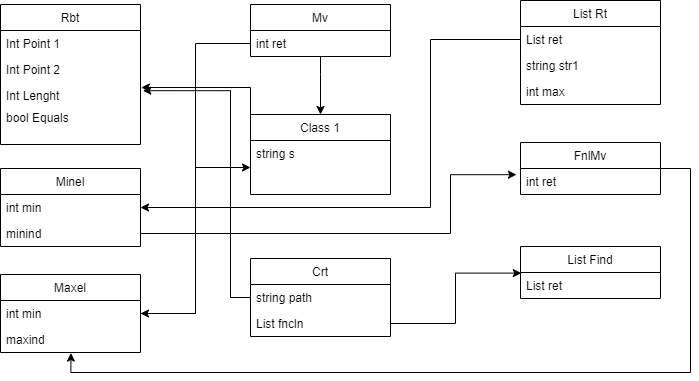

The diagram above was exported from draw.io. Its source (the exported page's mxGraphModel, read from the mxfile embedded in the PNG):
<mxGraphModel dx="1038" dy="547" grid="1" gridSize="10" guides="1" tooltips="1" connect="1" arrows="1" fold="1" page="1" pageScale="1" pageWidth="827" pageHeight="1169" math="0" shadow="0">
  <root>
    <mxCell id="n8rYRFMl6upRmBepEM1l-0" />
    <mxCell id="n8rYRFMl6upRmBepEM1l-1" parent="n8rYRFMl6upRmBepEM1l-0" />
    <mxCell id="n8rYRFMl6upRmBepEM1l-2" value="Class 1" style="swimlane;fontStyle=0;childLayout=stackLayout;horizontal=1;startSize=26;fillColor=none;horizontalStack=0;resizeParent=1;resizeParentMax=0;resizeLast=0;collapsible=1;marginBottom=0;" parent="n8rYRFMl6upRmBepEM1l-1" vertex="1">
      <mxGeometry x="320" y="150" width="140" height="80" as="geometry" />
    </mxCell>
    <mxCell id="n8rYRFMl6upRmBepEM1l-3" value="string s" style="text;strokeColor=none;fillColor=none;align=left;verticalAlign=top;spacingLeft=4;spacingRight=4;overflow=hidden;rotatable=0;points=[[0,0.5],[1,0.5]];portConstraint=eastwest;" parent="n8rYRFMl6upRmBepEM1l-2" vertex="1">
      <mxGeometry y="26" width="140" height="54" as="geometry" />
    </mxCell>
    <mxCell id="n8rYRFMl6upRmBepEM1l-6" value="Rbt" style="swimlane;fontStyle=0;childLayout=stackLayout;horizontal=1;startSize=26;fillColor=none;horizontalStack=0;resizeParent=1;resizeParentMax=0;resizeLast=0;collapsible=1;marginBottom=0;" parent="n8rYRFMl6upRmBepEM1l-1" vertex="1">
      <mxGeometry x="70" y="40" width="140" height="140" as="geometry" />
    </mxCell>
    <mxCell id="n8rYRFMl6upRmBepEM1l-7" value="Int Point 1" style="text;strokeColor=none;fillColor=none;align=left;verticalAlign=top;spacingLeft=4;spacingRight=4;overflow=hidden;rotatable=0;points=[[0,0.5],[1,0.5]];portConstraint=eastwest;" parent="n8rYRFMl6upRmBepEM1l-6" vertex="1">
      <mxGeometry y="26" width="140" height="26" as="geometry" />
    </mxCell>
    <mxCell id="n8rYRFMl6upRmBepEM1l-8" value="Int Point 2" style="text;strokeColor=none;fillColor=none;align=left;verticalAlign=top;spacingLeft=4;spacingRight=4;overflow=hidden;rotatable=0;points=[[0,0.5],[1,0.5]];portConstraint=eastwest;" parent="n8rYRFMl6upRmBepEM1l-6" vertex="1">
      <mxGeometry y="52" width="140" height="26" as="geometry" />
    </mxCell>
    <mxCell id="n8rYRFMl6upRmBepEM1l-9" value="Int Lenght" style="text;strokeColor=none;fillColor=none;align=left;verticalAlign=top;spacingLeft=4;spacingRight=4;overflow=hidden;rotatable=0;points=[[0,0.5],[1,0.5]];portConstraint=eastwest;" parent="n8rYRFMl6upRmBepEM1l-6" vertex="1">
      <mxGeometry y="78" width="140" height="62" as="geometry" />
    </mxCell>
    <mxCell id="n8rYRFMl6upRmBepEM1l-10" value="List Find" style="swimlane;fontStyle=0;childLayout=stackLayout;horizontal=1;startSize=26;fillColor=none;horizontalStack=0;resizeParent=1;resizeParentMax=0;resizeLast=0;collapsible=1;marginBottom=0;" parent="n8rYRFMl6upRmBepEM1l-1" vertex="1">
      <mxGeometry x="590" y="282" width="140" height="52" as="geometry" />
    </mxCell>
    <mxCell id="n8rYRFMl6upRmBepEM1l-11" value="List ret" style="text;strokeColor=none;fillColor=none;align=left;verticalAlign=top;spacingLeft=4;spacingRight=4;overflow=hidden;rotatable=0;points=[[0,0.5],[1,0.5]];portConstraint=eastwest;" parent="n8rYRFMl6upRmBepEM1l-10" vertex="1">
      <mxGeometry y="26" width="140" height="26" as="geometry" />
    </mxCell>
    <mxCell id="_GKzYUUp3ukohN8qgudm-4" style="edgeStyle=orthogonalEdgeStyle;rounded=0;orthogonalLoop=1;jettySize=auto;html=1;entryX=0.503;entryY=1.023;entryDx=0;entryDy=0;entryPerimeter=0;" parent="n8rYRFMl6upRmBepEM1l-1" source="n8rYRFMl6upRmBepEM1l-18" target="n8rYRFMl6upRmBepEM1l-28" edge="1">
      <mxGeometry relative="1" as="geometry">
        <Array as="points">
          <mxPoint x="760" y="204" />
          <mxPoint x="760" y="408" />
          <mxPoint x="140" y="408" />
        </Array>
      </mxGeometry>
    </mxCell>
    <mxCell id="n8rYRFMl6upRmBepEM1l-18" value="FnlMv" style="swimlane;fontStyle=0;childLayout=stackLayout;horizontal=1;startSize=26;fillColor=none;horizontalStack=0;resizeParent=1;resizeParentMax=0;resizeLast=0;collapsible=1;marginBottom=0;" parent="n8rYRFMl6upRmBepEM1l-1" vertex="1">
      <mxGeometry x="590" y="178" width="140" height="52" as="geometry" />
    </mxCell>
    <mxCell id="n8rYRFMl6upRmBepEM1l-20" value="int ret" style="text;strokeColor=none;fillColor=none;align=left;verticalAlign=top;spacingLeft=4;spacingRight=4;overflow=hidden;rotatable=0;points=[[0,0.5],[1,0.5]];portConstraint=eastwest;" parent="n8rYRFMl6upRmBepEM1l-18" vertex="1">
      <mxGeometry y="26" width="140" height="26" as="geometry" />
    </mxCell>
    <mxCell id="n8rYRFMl6upRmBepEM1l-22" value="Mv" style="swimlane;fontStyle=0;childLayout=stackLayout;horizontal=1;startSize=26;fillColor=none;horizontalStack=0;resizeParent=1;resizeParentMax=0;resizeLast=0;collapsible=1;marginBottom=0;" parent="n8rYRFMl6upRmBepEM1l-1" vertex="1">
      <mxGeometry x="320" y="40" width="140" height="52" as="geometry" />
    </mxCell>
    <mxCell id="n8rYRFMl6upRmBepEM1l-23" value="int ret" style="text;strokeColor=none;fillColor=none;align=left;verticalAlign=top;spacingLeft=4;spacingRight=4;overflow=hidden;rotatable=0;points=[[0,0.5],[1,0.5]];portConstraint=eastwest;" parent="n8rYRFMl6upRmBepEM1l-22" vertex="1">
      <mxGeometry y="26" width="140" height="26" as="geometry" />
    </mxCell>
    <mxCell id="n8rYRFMl6upRmBepEM1l-26" value="Maxel" style="swimlane;fontStyle=0;childLayout=stackLayout;horizontal=1;startSize=26;fillColor=none;horizontalStack=0;resizeParent=1;resizeParentMax=0;resizeLast=0;collapsible=1;marginBottom=0;" parent="n8rYRFMl6upRmBepEM1l-1" vertex="1">
      <mxGeometry x="70" y="310" width="140" height="78" as="geometry" />
    </mxCell>
    <mxCell id="n8rYRFMl6upRmBepEM1l-27" value="int min" style="text;strokeColor=none;fillColor=none;align=left;verticalAlign=top;spacingLeft=4;spacingRight=4;overflow=hidden;rotatable=0;points=[[0,0.5],[1,0.5]];portConstraint=eastwest;" parent="n8rYRFMl6upRmBepEM1l-26" vertex="1">
      <mxGeometry y="26" width="140" height="26" as="geometry" />
    </mxCell>
    <mxCell id="n8rYRFMl6upRmBepEM1l-28" value="maxind" style="text;strokeColor=none;fillColor=none;align=left;verticalAlign=top;spacingLeft=4;spacingRight=4;overflow=hidden;rotatable=0;points=[[0,0.5],[1,0.5]];portConstraint=eastwest;" parent="n8rYRFMl6upRmBepEM1l-26" vertex="1">
      <mxGeometry y="52" width="140" height="26" as="geometry" />
    </mxCell>
    <mxCell id="_GKzYUUp3ukohN8qgudm-1" style="edgeStyle=orthogonalEdgeStyle;rounded=0;orthogonalLoop=1;jettySize=auto;html=1;entryX=1.017;entryY=1.315;entryDx=0;entryDy=0;entryPerimeter=0;" parent="n8rYRFMl6upRmBepEM1l-1" source="n8rYRFMl6upRmBepEM1l-30" target="n8rYRFMl6upRmBepEM1l-8" edge="1">
      <mxGeometry relative="1" as="geometry">
        <Array as="points">
          <mxPoint x="300" y="333" />
          <mxPoint x="300" y="126" />
        </Array>
      </mxGeometry>
    </mxCell>
    <mxCell id="n8rYRFMl6upRmBepEM1l-30" value="Crt" style="swimlane;fontStyle=0;childLayout=stackLayout;horizontal=1;startSize=26;fillColor=none;horizontalStack=0;resizeParent=1;resizeParentMax=0;resizeLast=0;collapsible=1;marginBottom=0;" parent="n8rYRFMl6upRmBepEM1l-1" vertex="1">
      <mxGeometry x="320" y="294" width="140" height="78" as="geometry" />
    </mxCell>
    <mxCell id="n8rYRFMl6upRmBepEM1l-31" value="string path" style="text;strokeColor=none;fillColor=none;align=left;verticalAlign=top;spacingLeft=4;spacingRight=4;overflow=hidden;rotatable=0;points=[[0,0.5],[1,0.5]];portConstraint=eastwest;" parent="n8rYRFMl6upRmBepEM1l-30" vertex="1">
      <mxGeometry y="26" width="140" height="26" as="geometry" />
    </mxCell>
    <mxCell id="n8rYRFMl6upRmBepEM1l-32" value="List fncln" style="text;strokeColor=none;fillColor=none;align=left;verticalAlign=top;spacingLeft=4;spacingRight=4;overflow=hidden;rotatable=0;points=[[0,0.5],[1,0.5]];portConstraint=eastwest;" parent="n8rYRFMl6upRmBepEM1l-30" vertex="1">
      <mxGeometry y="52" width="140" height="26" as="geometry" />
    </mxCell>
    <mxCell id="4Qbn0bvW19Xl1r1tv8Bf-1" value="bool Equals" style="text;strokeColor=none;fillColor=none;align=left;verticalAlign=top;spacingLeft=4;spacingRight=4;overflow=hidden;rotatable=0;points=[[0,0.5],[1,0.5]];portConstraint=eastwest;" parent="n8rYRFMl6upRmBepEM1l-1" vertex="1">
      <mxGeometry x="70" y="140" width="140" height="40" as="geometry" />
    </mxCell>
    <mxCell id="4Qbn0bvW19Xl1r1tv8Bf-3" value="Minel" style="swimlane;fontStyle=0;childLayout=stackLayout;horizontal=1;startSize=26;fillColor=none;horizontalStack=0;resizeParent=1;resizeParentMax=0;resizeLast=0;collapsible=1;marginBottom=0;" parent="n8rYRFMl6upRmBepEM1l-1" vertex="1">
      <mxGeometry x="70" y="204" width="140" height="78" as="geometry" />
    </mxCell>
    <mxCell id="4Qbn0bvW19Xl1r1tv8Bf-4" value="int min" style="text;strokeColor=none;fillColor=none;align=left;verticalAlign=top;spacingLeft=4;spacingRight=4;overflow=hidden;rotatable=0;points=[[0,0.5],[1,0.5]];portConstraint=eastwest;" parent="4Qbn0bvW19Xl1r1tv8Bf-3" vertex="1">
      <mxGeometry y="26" width="140" height="26" as="geometry" />
    </mxCell>
    <mxCell id="4Qbn0bvW19Xl1r1tv8Bf-5" value="minind" style="text;strokeColor=none;fillColor=none;align=left;verticalAlign=top;spacingLeft=4;spacingRight=4;overflow=hidden;rotatable=0;points=[[0,0.5],[1,0.5]];portConstraint=eastwest;" parent="4Qbn0bvW19Xl1r1tv8Bf-3" vertex="1">
      <mxGeometry y="52" width="140" height="26" as="geometry" />
    </mxCell>
    <mxCell id="n8rYRFMl6upRmBepEM1l-14" value="List Rt" style="swimlane;fontStyle=0;childLayout=stackLayout;horizontal=1;startSize=26;fillColor=none;horizontalStack=0;resizeParent=1;resizeParentMax=0;resizeLast=0;collapsible=1;marginBottom=0;" parent="n8rYRFMl6upRmBepEM1l-1" vertex="1">
      <mxGeometry x="590" y="36" width="140" height="104" as="geometry" />
    </mxCell>
    <mxCell id="n8rYRFMl6upRmBepEM1l-15" value="List ret" style="text;strokeColor=none;fillColor=none;align=left;verticalAlign=top;spacingLeft=4;spacingRight=4;overflow=hidden;rotatable=0;points=[[0,0.5],[1,0.5]];portConstraint=eastwest;" parent="n8rYRFMl6upRmBepEM1l-14" vertex="1">
      <mxGeometry y="26" width="140" height="26" as="geometry" />
    </mxCell>
    <mxCell id="n8rYRFMl6upRmBepEM1l-16" value="string str1" style="text;strokeColor=none;fillColor=none;align=left;verticalAlign=top;spacingLeft=4;spacingRight=4;overflow=hidden;rotatable=0;points=[[0,0.5],[1,0.5]];portConstraint=eastwest;" parent="n8rYRFMl6upRmBepEM1l-14" vertex="1">
      <mxGeometry y="52" width="140" height="26" as="geometry" />
    </mxCell>
    <mxCell id="n8rYRFMl6upRmBepEM1l-17" value="int max" style="text;strokeColor=none;fillColor=none;align=left;verticalAlign=top;spacingLeft=4;spacingRight=4;overflow=hidden;rotatable=0;points=[[0,0.5],[1,0.5]];portConstraint=eastwest;" parent="n8rYRFMl6upRmBepEM1l-14" vertex="1">
      <mxGeometry y="78" width="140" height="26" as="geometry" />
    </mxCell>
    <mxCell id="_GKzYUUp3ukohN8qgudm-0" value="" style="edgeStyle=orthogonalEdgeStyle;rounded=0;orthogonalLoop=1;jettySize=auto;html=1;entryX=1.006;entryY=0.081;entryDx=0;entryDy=0;entryPerimeter=0;" parent="n8rYRFMl6upRmBepEM1l-1" target="n8rYRFMl6upRmBepEM1l-9" edge="1">
      <mxGeometry relative="1" as="geometry">
        <mxPoint x="320" y="200" as="sourcePoint" />
        <mxPoint x="280" y="120" as="targetPoint" />
      </mxGeometry>
    </mxCell>
    <mxCell id="_GKzYUUp3ukohN8qgudm-3" style="edgeStyle=orthogonalEdgeStyle;rounded=0;orthogonalLoop=1;jettySize=auto;html=1;entryX=0.006;entryY=0.023;entryDx=0;entryDy=0;entryPerimeter=0;" parent="n8rYRFMl6upRmBepEM1l-1" source="n8rYRFMl6upRmBepEM1l-32" target="n8rYRFMl6upRmBepEM1l-11" edge="1">
      <mxGeometry relative="1" as="geometry">
        <Array as="points">
          <mxPoint x="525" y="359" />
          <mxPoint x="525" y="309" />
        </Array>
      </mxGeometry>
    </mxCell>
    <mxCell id="_GKzYUUp3ukohN8qgudm-5" style="edgeStyle=orthogonalEdgeStyle;rounded=0;orthogonalLoop=1;jettySize=auto;html=1;entryX=0.5;entryY=0;entryDx=0;entryDy=0;" parent="n8rYRFMl6upRmBepEM1l-1" source="n8rYRFMl6upRmBepEM1l-23" target="n8rYRFMl6upRmBepEM1l-2" edge="1">
      <mxGeometry relative="1" as="geometry">
        <Array as="points">
          <mxPoint x="390" y="110" />
          <mxPoint x="390" y="110" />
        </Array>
      </mxGeometry>
    </mxCell>
    <mxCell id="_GKzYUUp3ukohN8qgudm-6" style="edgeStyle=orthogonalEdgeStyle;rounded=0;orthogonalLoop=1;jettySize=auto;html=1;entryX=1;entryY=0.5;entryDx=0;entryDy=0;" parent="n8rYRFMl6upRmBepEM1l-1" source="n8rYRFMl6upRmBepEM1l-23" target="n8rYRFMl6upRmBepEM1l-27" edge="1">
      <mxGeometry relative="1" as="geometry" />
    </mxCell>
    <mxCell id="_GKzYUUp3ukohN8qgudm-7" style="edgeStyle=orthogonalEdgeStyle;rounded=0;orthogonalLoop=1;jettySize=auto;html=1;entryX=0;entryY=0.5;entryDx=0;entryDy=0;" parent="n8rYRFMl6upRmBepEM1l-1" source="n8rYRFMl6upRmBepEM1l-27" target="n8rYRFMl6upRmBepEM1l-3" edge="1">
      <mxGeometry relative="1" as="geometry" />
    </mxCell>
    <mxCell id="_GKzYUUp3ukohN8qgudm-8" style="edgeStyle=orthogonalEdgeStyle;rounded=0;orthogonalLoop=1;jettySize=auto;html=1;entryX=-0.029;entryY=0.238;entryDx=0;entryDy=0;entryPerimeter=0;" parent="n8rYRFMl6upRmBepEM1l-1" source="4Qbn0bvW19Xl1r1tv8Bf-5" target="n8rYRFMl6upRmBepEM1l-20" edge="1">
      <mxGeometry relative="1" as="geometry">
        <Array as="points">
          <mxPoint x="520" y="269" />
          <mxPoint x="520" y="210" />
        </Array>
      </mxGeometry>
    </mxCell>
    <mxCell id="_GKzYUUp3ukohN8qgudm-9" style="edgeStyle=orthogonalEdgeStyle;rounded=0;orthogonalLoop=1;jettySize=auto;html=1;entryX=1;entryY=0.5;entryDx=0;entryDy=0;" parent="n8rYRFMl6upRmBepEM1l-1" source="n8rYRFMl6upRmBepEM1l-15" target="4Qbn0bvW19Xl1r1tv8Bf-4" edge="1">
      <mxGeometry relative="1" as="geometry">
        <Array as="points">
          <mxPoint x="500" y="75" />
          <mxPoint x="500" y="243" />
        </Array>
      </mxGeometry>
    </mxCell>
  </root>
</mxGraphModel>